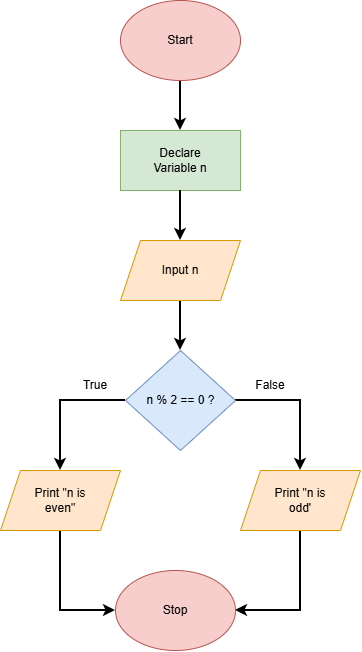

The diagram above was exported from draw.io. Its source (the exported page's mxGraphModel, read from the mxfile embedded in the PNG):
<mxGraphModel dx="1030" dy="562" grid="1" gridSize="10" guides="1" tooltips="1" connect="1" arrows="1" fold="1" page="1" pageScale="1" pageWidth="850" pageHeight="1100" math="0" shadow="0">
  <root>
    <mxCell id="0" />
    <mxCell id="1" parent="0" />
    <mxCell id="j7IZbZ24ou4XTvMUHq0O-8" edge="1" parent="1" source="j7IZbZ24ou4XTvMUHq0O-1" style="edgeStyle=orthogonalEdgeStyle;rounded=0;orthogonalLoop=1;jettySize=auto;html=1;exitX=0.5;exitY=1;exitDx=0;exitDy=0;entryX=0.5;entryY=0;entryDx=0;entryDy=0;strokeWidth=2;" target="j7IZbZ24ou4XTvMUHq0O-2">
      <mxGeometry relative="1" as="geometry" />
    </mxCell>
    <mxCell id="j7IZbZ24ou4XTvMUHq0O-1" parent="1" style="ellipse;whiteSpace=wrap;html=1;shapeInside=1;fillColor=#f8cecc;strokeColor=#b85450;" value="" vertex="1">
      <mxGeometry height="80" width="120" x="370" y="30" as="geometry" />
    </mxCell>
    <mxCell id="j7IZbZ24ou4XTvMUHq0O-2" parent="1" style="rounded=0;whiteSpace=wrap;html=1;fillColor=#d5e8d4;strokeColor=#82b366;" value="" vertex="1">
      <mxGeometry height="60" width="120" x="370" y="160" as="geometry" />
    </mxCell>
    <mxCell id="j7IZbZ24ou4XTvMUHq0O-10" edge="1" parent="1" source="j7IZbZ24ou4XTvMUHq0O-3" style="edgeStyle=orthogonalEdgeStyle;rounded=0;orthogonalLoop=1;jettySize=auto;html=1;exitX=0.5;exitY=1;exitDx=0;exitDy=0;entryX=0.5;entryY=0;entryDx=0;entryDy=0;strokeWidth=2;" target="j7IZbZ24ou4XTvMUHq0O-4">
      <mxGeometry relative="1" as="geometry" />
    </mxCell>
    <mxCell id="j7IZbZ24ou4XTvMUHq0O-3" parent="1" style="shape=parallelogram;perimeter=parallelogramPerimeter;whiteSpace=wrap;html=1;shapeInside=1;fixedSize=1;fillColor=#ffe6cc;strokeColor=#d79b00;" value="" vertex="1">
      <mxGeometry height="60" width="120" x="370" y="270" as="geometry" />
    </mxCell>
    <mxCell id="j7IZbZ24ou4XTvMUHq0O-11" edge="1" parent="1" source="j7IZbZ24ou4XTvMUHq0O-4" style="edgeStyle=orthogonalEdgeStyle;rounded=0;orthogonalLoop=1;jettySize=auto;html=1;exitX=1;exitY=0.5;exitDx=0;exitDy=0;strokeWidth=2;" target="j7IZbZ24ou4XTvMUHq0O-6">
      <mxGeometry relative="1" as="geometry" />
    </mxCell>
    <mxCell id="j7IZbZ24ou4XTvMUHq0O-12" edge="1" parent="1" source="j7IZbZ24ou4XTvMUHq0O-4" style="edgeStyle=orthogonalEdgeStyle;rounded=0;orthogonalLoop=1;jettySize=auto;html=1;exitX=0;exitY=0.5;exitDx=0;exitDy=0;entryX=0.5;entryY=0;entryDx=0;entryDy=0;strokeWidth=2;" target="j7IZbZ24ou4XTvMUHq0O-5">
      <mxGeometry relative="1" as="geometry" />
    </mxCell>
    <mxCell id="j7IZbZ24ou4XTvMUHq0O-4" parent="1" style="rhombus;whiteSpace=wrap;html=1;shapeInside=1;fillColor=#dae8fc;strokeColor=#6c8ebf;" value="" vertex="1">
      <mxGeometry height="100" width="110" x="375" y="380" as="geometry" />
    </mxCell>
    <mxCell id="j7IZbZ24ou4XTvMUHq0O-14" edge="1" parent="1" source="j7IZbZ24ou4XTvMUHq0O-5" style="edgeStyle=orthogonalEdgeStyle;rounded=0;orthogonalLoop=1;jettySize=auto;html=1;exitX=0.5;exitY=1;exitDx=0;exitDy=0;entryX=0;entryY=0.5;entryDx=0;entryDy=0;strokeWidth=2;" target="j7IZbZ24ou4XTvMUHq0O-7">
      <mxGeometry relative="1" as="geometry" />
    </mxCell>
    <mxCell id="j7IZbZ24ou4XTvMUHq0O-5" parent="1" style="shape=parallelogram;perimeter=parallelogramPerimeter;whiteSpace=wrap;html=1;shapeInside=1;fixedSize=1;fillColor=#ffe6cc;strokeColor=#d79b00;" value="" vertex="1">
      <mxGeometry height="60" width="120" x="250" y="500" as="geometry" />
    </mxCell>
    <mxCell id="j7IZbZ24ou4XTvMUHq0O-13" edge="1" parent="1" source="j7IZbZ24ou4XTvMUHq0O-6" style="edgeStyle=orthogonalEdgeStyle;rounded=0;orthogonalLoop=1;jettySize=auto;html=1;exitX=0.5;exitY=1;exitDx=0;exitDy=0;entryX=1;entryY=0.5;entryDx=0;entryDy=0;strokeWidth=2;" target="j7IZbZ24ou4XTvMUHq0O-7">
      <mxGeometry relative="1" as="geometry" />
    </mxCell>
    <mxCell id="j7IZbZ24ou4XTvMUHq0O-6" parent="1" style="shape=parallelogram;perimeter=parallelogramPerimeter;whiteSpace=wrap;html=1;shapeInside=1;fixedSize=1;fillColor=#ffe6cc;strokeColor=#d79b00;" value="" vertex="1">
      <mxGeometry height="60" width="120" x="490" y="500" as="geometry" />
    </mxCell>
    <mxCell id="j7IZbZ24ou4XTvMUHq0O-7" parent="1" style="ellipse;whiteSpace=wrap;html=1;shapeInside=1;fillColor=#f8cecc;strokeColor=#b85450;" value="" vertex="1">
      <mxGeometry height="80" width="120" x="365" y="600" as="geometry" />
    </mxCell>
    <mxCell id="j7IZbZ24ou4XTvMUHq0O-9" edge="1" parent="1" source="j7IZbZ24ou4XTvMUHq0O-2" style="edgeStyle=orthogonalEdgeStyle;rounded=0;orthogonalLoop=1;jettySize=auto;html=1;exitX=0.5;exitY=1;exitDx=0;exitDy=0;entryX=0.5;entryY=0;entryDx=0;entryDy=0;strokeWidth=2;" target="j7IZbZ24ou4XTvMUHq0O-3">
      <mxGeometry relative="1" as="geometry" />
    </mxCell>
    <mxCell id="j7IZbZ24ou4XTvMUHq0O-15" parent="1" style="text;html=1;whiteSpace=wrap;strokeColor=none;fillColor=none;align=center;verticalAlign=middle;rounded=0;" value="Start" vertex="1">
      <mxGeometry height="30" width="60" x="400" y="55" as="geometry" />
    </mxCell>
    <mxCell id="j7IZbZ24ou4XTvMUHq0O-16" parent="1" style="text;html=1;whiteSpace=wrap;strokeColor=none;fillColor=none;align=center;verticalAlign=middle;rounded=0;" value="Declare Variable n" vertex="1">
      <mxGeometry height="30" width="60" x="400" y="175" as="geometry" />
    </mxCell>
    <mxCell id="j7IZbZ24ou4XTvMUHq0O-17" parent="1" style="text;html=1;whiteSpace=wrap;strokeColor=none;fillColor=none;align=center;verticalAlign=middle;rounded=0;" value="Input n" vertex="1">
      <mxGeometry height="30" width="60" x="400" y="285" as="geometry" />
    </mxCell>
    <mxCell id="j7IZbZ24ou4XTvMUHq0O-18" parent="1" style="text;html=1;whiteSpace=wrap;strokeColor=none;fillColor=none;align=center;verticalAlign=middle;rounded=0;" value="n % 2 == 0 ?" vertex="1">
      <mxGeometry height="60" width="85" x="387.5" y="400" as="geometry" />
    </mxCell>
    <mxCell id="j7IZbZ24ou4XTvMUHq0O-20" parent="1" style="text;html=1;whiteSpace=wrap;strokeColor=none;fillColor=none;align=center;verticalAlign=middle;rounded=0;" value="True" vertex="1">
      <mxGeometry height="30" width="60" x="315" y="400" as="geometry" />
    </mxCell>
    <mxCell id="j7IZbZ24ou4XTvMUHq0O-21" parent="1" style="text;html=1;whiteSpace=wrap;strokeColor=none;fillColor=none;align=center;verticalAlign=middle;rounded=0;" value="False" vertex="1">
      <mxGeometry height="30" width="60" x="490" y="400" as="geometry" />
    </mxCell>
    <mxCell id="j7IZbZ24ou4XTvMUHq0O-22" parent="1" style="text;html=1;whiteSpace=wrap;strokeColor=none;fillColor=none;align=center;verticalAlign=middle;rounded=0;" value="Print &quot;n is even&quot;" vertex="1">
      <mxGeometry height="30" width="60" x="280" y="515" as="geometry" />
    </mxCell>
    <mxCell id="j7IZbZ24ou4XTvMUHq0O-23" parent="1" style="text;html=1;whiteSpace=wrap;strokeColor=none;fillColor=none;align=center;verticalAlign=middle;rounded=0;" value="Print &quot;n is odd'" vertex="1">
      <mxGeometry height="30" width="60" x="520" y="515" as="geometry" />
    </mxCell>
    <mxCell id="j7IZbZ24ou4XTvMUHq0O-24" parent="1" style="text;html=1;whiteSpace=wrap;strokeColor=none;fillColor=none;align=center;verticalAlign=middle;rounded=0;" value="Stop" vertex="1">
      <mxGeometry height="30" width="60" x="395" y="625" as="geometry" />
    </mxCell>
  </root>
</mxGraphModel>